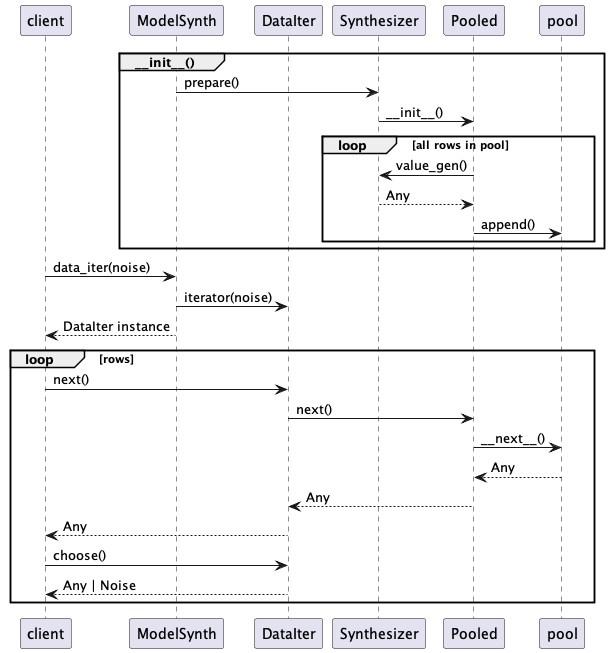

The diagram above was rendered by PlantUML. Its source (embedded in the PNG):
@startuml
participant client
participant ModelSynth
participant DataIter
participant Synthesizer
participant Pooled

group ~__init__()
    ModelSynth -> Synthesizer : prepare()
    Synthesizer -> Pooled : ~__init__()
    loop all rows in pool
        Pooled -> Synthesizer : value_gen()
        Synthesizer --> Pooled : Any
        Pooled -> pool : append()
    end
end

client -> ModelSynth : data_iter(noise)
ModelSynth -> DataIter : iterator(noise)
ModelSynth --> client : DataIter instance
loop rows
    client -> DataIter : next()
    DataIter -> Pooled : next()
    Pooled -> pool : ~__next__()
    pool --> Pooled : Any
    Pooled --> DataIter : Any
    DataIter --> client : Any

    client -> DataIter : choose()
    DataIter --> client : Any | Noise
end
@enduml